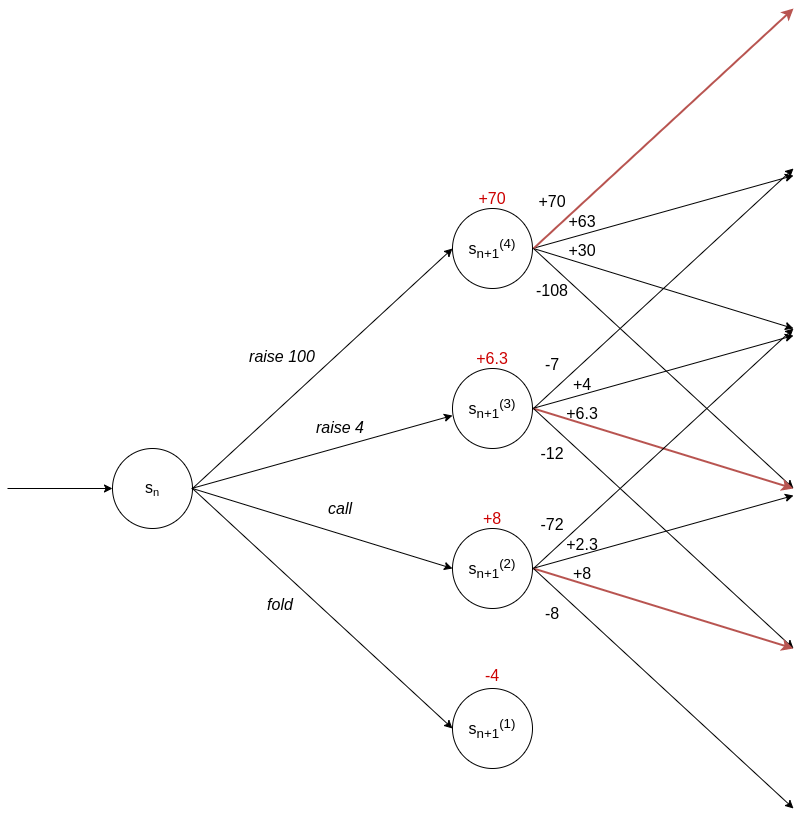

The diagram above was exported from draw.io. Its source (the exported page's mxGraphModel, read from the mxfile embedded in the PNG):
<mxGraphModel dx="2200" dy="937" grid="0" gridSize="10" guides="1" tooltips="1" connect="1" arrows="1" fold="1" page="1" pageScale="1" pageWidth="850" pageHeight="1100" math="0" shadow="0">
  <root>
    <mxCell id="0" />
    <mxCell id="1" parent="0" />
    <mxCell id="cl4uH4Tl5F2XeNfh_b3p-1" value="" style="ellipse;whiteSpace=wrap;html=1;aspect=fixed;" parent="1" vertex="1">
      <mxGeometry x="100" y="480" width="80" height="80" as="geometry" />
    </mxCell>
    <mxCell id="cl4uH4Tl5F2XeNfh_b3p-2" value="" style="ellipse;whiteSpace=wrap;html=1;aspect=fixed;" parent="1" vertex="1">
      <mxGeometry x="440" y="240" width="80" height="80" as="geometry" />
    </mxCell>
    <mxCell id="cl4uH4Tl5F2XeNfh_b3p-3" value="" style="ellipse;whiteSpace=wrap;html=1;aspect=fixed;" parent="1" vertex="1">
      <mxGeometry x="440" y="400" width="80" height="80" as="geometry" />
    </mxCell>
    <mxCell id="cl4uH4Tl5F2XeNfh_b3p-4" value="" style="ellipse;whiteSpace=wrap;html=1;aspect=fixed;" parent="1" vertex="1">
      <mxGeometry x="440" y="560" width="80" height="80" as="geometry" />
    </mxCell>
    <mxCell id="cl4uH4Tl5F2XeNfh_b3p-5" value="" style="ellipse;whiteSpace=wrap;html=1;aspect=fixed;" parent="1" vertex="1">
      <mxGeometry x="440" y="720" width="80" height="80" as="geometry" />
    </mxCell>
    <mxCell id="cl4uH4Tl5F2XeNfh_b3p-7" value="" style="endArrow=classic;html=1;entryX=0;entryY=0.5;entryDx=0;entryDy=0;" parent="1" target="cl4uH4Tl5F2XeNfh_b3p-1" edge="1">
      <mxGeometry width="50" height="50" relative="1" as="geometry">
        <mxPoint x="-5" y="520" as="sourcePoint" />
        <mxPoint x="450" y="450" as="targetPoint" />
      </mxGeometry>
    </mxCell>
    <mxCell id="cl4uH4Tl5F2XeNfh_b3p-8" value="" style="endArrow=classic;html=1;entryX=0;entryY=0.588;entryDx=0;entryDy=0;entryPerimeter=0;strokeWidth=1;" parent="1" target="cl4uH4Tl5F2XeNfh_b3p-3" edge="1">
      <mxGeometry width="50" height="50" relative="1" as="geometry">
        <mxPoint x="179" y="520" as="sourcePoint" />
        <mxPoint x="442" y="453" as="targetPoint" />
      </mxGeometry>
    </mxCell>
    <mxCell id="cl4uH4Tl5F2XeNfh_b3p-9" value="" style="endArrow=classic;html=1;entryX=0;entryY=0.5;entryDx=0;entryDy=0;exitX=1;exitY=0.5;exitDx=0;exitDy=0;strokeWidth=1;" parent="1" source="cl4uH4Tl5F2XeNfh_b3p-1" target="cl4uH4Tl5F2XeNfh_b3p-4" edge="1">
      <mxGeometry width="50" height="50" relative="1" as="geometry">
        <mxPoint x="399" y="503" as="sourcePoint" />
        <mxPoint x="449" y="453" as="targetPoint" />
      </mxGeometry>
    </mxCell>
    <mxCell id="cl4uH4Tl5F2XeNfh_b3p-10" value="" style="endArrow=classic;html=1;entryX=0;entryY=0.5;entryDx=0;entryDy=0;exitX=1;exitY=0.5;exitDx=0;exitDy=0;strokeWidth=1;" parent="1" source="cl4uH4Tl5F2XeNfh_b3p-1" target="cl4uH4Tl5F2XeNfh_b3p-2" edge="1">
      <mxGeometry width="50" height="50" relative="1" as="geometry">
        <mxPoint x="399" y="503" as="sourcePoint" />
        <mxPoint x="449" y="453" as="targetPoint" />
      </mxGeometry>
    </mxCell>
    <mxCell id="cl4uH4Tl5F2XeNfh_b3p-11" value="" style="endArrow=classic;html=1;entryX=0;entryY=0.5;entryDx=0;entryDy=0;exitX=1;exitY=0.5;exitDx=0;exitDy=0;strokeWidth=1;" parent="1" source="cl4uH4Tl5F2XeNfh_b3p-1" target="cl4uH4Tl5F2XeNfh_b3p-5" edge="1">
      <mxGeometry width="50" height="50" relative="1" as="geometry">
        <mxPoint x="399" y="503" as="sourcePoint" />
        <mxPoint x="449" y="453" as="targetPoint" />
      </mxGeometry>
    </mxCell>
    <mxCell id="cl4uH4Tl5F2XeNfh_b3p-17" value="" style="endArrow=classic;html=1;entryX=0;entryY=0.588;entryDx=0;entryDy=0;entryPerimeter=0;" parent="1" edge="1">
      <mxGeometry width="50" height="50" relative="1" as="geometry">
        <mxPoint x="520" y="280" as="sourcePoint" />
        <mxPoint x="781" y="207.03999999999996" as="targetPoint" />
      </mxGeometry>
    </mxCell>
    <mxCell id="cl4uH4Tl5F2XeNfh_b3p-18" value="" style="endArrow=classic;html=1;entryX=0;entryY=0.5;entryDx=0;entryDy=0;exitX=1;exitY=0.5;exitDx=0;exitDy=0;" parent="1" edge="1">
      <mxGeometry width="50" height="50" relative="1" as="geometry">
        <mxPoint x="521" y="280" as="sourcePoint" />
        <mxPoint x="781" y="360" as="targetPoint" />
      </mxGeometry>
    </mxCell>
    <mxCell id="cl4uH4Tl5F2XeNfh_b3p-19" value="" style="endArrow=classic;html=1;entryX=0;entryY=0.5;entryDx=0;entryDy=0;exitX=1;exitY=0.5;exitDx=0;exitDy=0;strokeWidth=2;fillColor=#f8cecc;strokeColor=#b85450;" parent="1" edge="1">
      <mxGeometry width="50" height="50" relative="1" as="geometry">
        <mxPoint x="521" y="280" as="sourcePoint" />
        <mxPoint x="781" y="40" as="targetPoint" />
      </mxGeometry>
    </mxCell>
    <mxCell id="cl4uH4Tl5F2XeNfh_b3p-20" value="" style="endArrow=classic;html=1;entryX=0;entryY=0.5;entryDx=0;entryDy=0;exitX=1;exitY=0.5;exitDx=0;exitDy=0;" parent="1" edge="1">
      <mxGeometry width="50" height="50" relative="1" as="geometry">
        <mxPoint x="521" y="280" as="sourcePoint" />
        <mxPoint x="781" y="520" as="targetPoint" />
      </mxGeometry>
    </mxCell>
    <mxCell id="cl4uH4Tl5F2XeNfh_b3p-21" value="" style="endArrow=classic;html=1;entryX=0;entryY=0.588;entryDx=0;entryDy=0;entryPerimeter=0;" parent="1" edge="1">
      <mxGeometry width="50" height="50" relative="1" as="geometry">
        <mxPoint x="520" y="440" as="sourcePoint" />
        <mxPoint x="781" y="367.03999999999996" as="targetPoint" />
      </mxGeometry>
    </mxCell>
    <mxCell id="cl4uH4Tl5F2XeNfh_b3p-22" value="" style="endArrow=classic;html=1;entryX=0;entryY=0.5;entryDx=0;entryDy=0;exitX=1;exitY=0.5;exitDx=0;exitDy=0;strokeWidth=2;fillColor=#f8cecc;strokeColor=#b85450;" parent="1" edge="1">
      <mxGeometry width="50" height="50" relative="1" as="geometry">
        <mxPoint x="521" y="440" as="sourcePoint" />
        <mxPoint x="781" y="520" as="targetPoint" />
      </mxGeometry>
    </mxCell>
    <mxCell id="cl4uH4Tl5F2XeNfh_b3p-23" value="" style="endArrow=classic;html=1;entryX=0;entryY=0.5;entryDx=0;entryDy=0;exitX=1;exitY=0.5;exitDx=0;exitDy=0;" parent="1" edge="1">
      <mxGeometry width="50" height="50" relative="1" as="geometry">
        <mxPoint x="521" y="440" as="sourcePoint" />
        <mxPoint x="781" y="200" as="targetPoint" />
      </mxGeometry>
    </mxCell>
    <mxCell id="cl4uH4Tl5F2XeNfh_b3p-24" value="" style="endArrow=classic;html=1;entryX=0;entryY=0.5;entryDx=0;entryDy=0;exitX=1;exitY=0.5;exitDx=0;exitDy=0;" parent="1" edge="1">
      <mxGeometry width="50" height="50" relative="1" as="geometry">
        <mxPoint x="521" y="440" as="sourcePoint" />
        <mxPoint x="781" y="680" as="targetPoint" />
      </mxGeometry>
    </mxCell>
    <mxCell id="cl4uH4Tl5F2XeNfh_b3p-25" value="" style="endArrow=classic;html=1;entryX=0;entryY=0.588;entryDx=0;entryDy=0;entryPerimeter=0;" parent="1" edge="1">
      <mxGeometry width="50" height="50" relative="1" as="geometry">
        <mxPoint x="520" y="600" as="sourcePoint" />
        <mxPoint x="781" y="527.04" as="targetPoint" />
      </mxGeometry>
    </mxCell>
    <mxCell id="cl4uH4Tl5F2XeNfh_b3p-26" value="" style="endArrow=classic;html=1;entryX=0;entryY=0.5;entryDx=0;entryDy=0;exitX=1;exitY=0.5;exitDx=0;exitDy=0;strokeWidth=2;fillColor=#f8cecc;strokeColor=#b85450;" parent="1" edge="1">
      <mxGeometry width="50" height="50" relative="1" as="geometry">
        <mxPoint x="521" y="600" as="sourcePoint" />
        <mxPoint x="781" y="680" as="targetPoint" />
      </mxGeometry>
    </mxCell>
    <mxCell id="cl4uH4Tl5F2XeNfh_b3p-27" value="" style="endArrow=classic;html=1;entryX=0;entryY=0.5;entryDx=0;entryDy=0;exitX=1;exitY=0.5;exitDx=0;exitDy=0;" parent="1" edge="1">
      <mxGeometry width="50" height="50" relative="1" as="geometry">
        <mxPoint x="521" y="600" as="sourcePoint" />
        <mxPoint x="781" y="360" as="targetPoint" />
      </mxGeometry>
    </mxCell>
    <mxCell id="cl4uH4Tl5F2XeNfh_b3p-28" value="" style="endArrow=classic;html=1;entryX=0;entryY=0.5;entryDx=0;entryDy=0;exitX=1;exitY=0.5;exitDx=0;exitDy=0;" parent="1" edge="1">
      <mxGeometry width="50" height="50" relative="1" as="geometry">
        <mxPoint x="521" y="600" as="sourcePoint" />
        <mxPoint x="781" y="840" as="targetPoint" />
      </mxGeometry>
    </mxCell>
    <mxCell id="cl4uH4Tl5F2XeNfh_b3p-33" value="&lt;span style=&quot;font-size: 16px&quot;&gt;s&lt;/span&gt;&lt;span style=&quot;font-size: 13.3333px&quot;&gt;&lt;sub&gt;n&lt;br&gt;&lt;/sub&gt;&lt;/span&gt;" style="text;html=1;strokeColor=none;fillColor=none;align=center;verticalAlign=middle;whiteSpace=wrap;rounded=0;" parent="1" vertex="1">
      <mxGeometry x="120" y="510" width="40" height="20" as="geometry" />
    </mxCell>
    <mxCell id="cl4uH4Tl5F2XeNfh_b3p-38" value="&lt;i&gt;raise 100&lt;/i&gt;" style="text;html=1;strokeColor=none;fillColor=none;align=center;verticalAlign=middle;whiteSpace=wrap;rounded=0;fontSize=16;" parent="1" vertex="1">
      <mxGeometry x="236" y="378" width="68" height="20" as="geometry" />
    </mxCell>
    <mxCell id="cl4uH4Tl5F2XeNfh_b3p-39" value="&lt;i&gt;raise 4&lt;/i&gt;" style="text;html=1;strokeColor=none;fillColor=none;align=center;verticalAlign=middle;whiteSpace=wrap;rounded=0;fontSize=16;" parent="1" vertex="1">
      <mxGeometry x="296" y="449" width="64" height="20" as="geometry" />
    </mxCell>
    <mxCell id="cl4uH4Tl5F2XeNfh_b3p-40" value="&lt;i&gt;call&lt;/i&gt;" style="text;html=1;strokeColor=none;fillColor=none;align=center;verticalAlign=middle;whiteSpace=wrap;rounded=0;fontSize=16;" parent="1" vertex="1">
      <mxGeometry x="296" y="530" width="64" height="20" as="geometry" />
    </mxCell>
    <mxCell id="cl4uH4Tl5F2XeNfh_b3p-41" value="&lt;i&gt;fold&lt;/i&gt;" style="text;html=1;strokeColor=none;fillColor=none;align=center;verticalAlign=middle;whiteSpace=wrap;rounded=0;fontSize=16;" parent="1" vertex="1">
      <mxGeometry x="236" y="626" width="64" height="20" as="geometry" />
    </mxCell>
    <mxCell id="cl4uH4Tl5F2XeNfh_b3p-44" value="&lt;span style=&quot;font-size: 16px&quot;&gt;s&lt;sub&gt;n+1&lt;/sub&gt;&lt;sup&gt;(4)&lt;/sup&gt;&lt;/span&gt;&lt;span style=&quot;font-size: 13.3333px&quot;&gt;&lt;sub&gt;&lt;br&gt;&lt;/sub&gt;&lt;/span&gt;" style="text;html=1;strokeColor=none;fillColor=none;align=center;verticalAlign=middle;whiteSpace=wrap;rounded=0;" parent="1" vertex="1">
      <mxGeometry x="449" y="270" width="62" height="20" as="geometry" />
    </mxCell>
    <mxCell id="cl4uH4Tl5F2XeNfh_b3p-45" value="&lt;span style=&quot;font-size: 16px&quot;&gt;s&lt;sub&gt;n+1&lt;/sub&gt;&lt;sup&gt;(3)&lt;/sup&gt;&lt;/span&gt;&lt;span style=&quot;font-size: 13.3333px&quot;&gt;&lt;sub&gt;&lt;br&gt;&lt;/sub&gt;&lt;/span&gt;" style="text;html=1;strokeColor=none;fillColor=none;align=center;verticalAlign=middle;whiteSpace=wrap;rounded=0;" parent="1" vertex="1">
      <mxGeometry x="430" y="430" width="100" height="20" as="geometry" />
    </mxCell>
    <mxCell id="cl4uH4Tl5F2XeNfh_b3p-46" value="&lt;span style=&quot;font-size: 16px&quot;&gt;s&lt;sub&gt;n+1&lt;/sub&gt;&lt;sup&gt;(2)&lt;/sup&gt;&lt;/span&gt;&lt;span style=&quot;font-size: 13.3333px&quot;&gt;&lt;sub&gt;&lt;br&gt;&lt;/sub&gt;&lt;/span&gt;" style="text;html=1;strokeColor=none;fillColor=none;align=center;verticalAlign=middle;whiteSpace=wrap;rounded=0;" parent="1" vertex="1">
      <mxGeometry x="430" y="590" width="100" height="20" as="geometry" />
    </mxCell>
    <mxCell id="cl4uH4Tl5F2XeNfh_b3p-47" value="&lt;span style=&quot;font-size: 16px&quot;&gt;s&lt;sub&gt;n+1&lt;/sub&gt;&lt;sup&gt;(1)&lt;/sup&gt;&lt;/span&gt;&lt;span style=&quot;font-size: 13.3333px&quot;&gt;&lt;sub&gt;&lt;br&gt;&lt;/sub&gt;&lt;/span&gt;" style="text;html=1;strokeColor=none;fillColor=none;align=center;verticalAlign=middle;whiteSpace=wrap;rounded=0;" parent="1" vertex="1">
      <mxGeometry x="430" y="750" width="100" height="20" as="geometry" />
    </mxCell>
    <mxCell id="ewc1DL13yL5dFlx5-wz1-1" value="+70" style="text;html=1;strokeColor=none;fillColor=none;align=center;verticalAlign=middle;whiteSpace=wrap;rounded=0;fontSize=16;" parent="1" vertex="1">
      <mxGeometry x="520" y="223" width="40" height="20" as="geometry" />
    </mxCell>
    <mxCell id="ewc1DL13yL5dFlx5-wz1-2" value="+63" style="text;html=1;strokeColor=none;fillColor=none;align=center;verticalAlign=middle;whiteSpace=wrap;rounded=0;fontSize=16;" parent="1" vertex="1">
      <mxGeometry x="550" y="243" width="40" height="20" as="geometry" />
    </mxCell>
    <mxCell id="ewc1DL13yL5dFlx5-wz1-3" value="+30" style="text;html=1;align=center;verticalAlign=middle;whiteSpace=wrap;rounded=0;fontSize=16;" parent="1" vertex="1">
      <mxGeometry x="550" y="272" width="40" height="20" as="geometry" />
    </mxCell>
    <mxCell id="ewc1DL13yL5dFlx5-wz1-4" value="-108" style="text;html=1;strokeColor=none;fillColor=none;align=center;verticalAlign=middle;whiteSpace=wrap;rounded=0;fontSize=16;" parent="1" vertex="1">
      <mxGeometry x="520" y="312" width="40" height="20" as="geometry" />
    </mxCell>
    <mxCell id="ewc1DL13yL5dFlx5-wz1-5" value="-7" style="text;html=1;strokeColor=none;fillColor=none;align=center;verticalAlign=middle;whiteSpace=wrap;rounded=0;fontSize=16;" parent="1" vertex="1">
      <mxGeometry x="520" y="385.5" width="40" height="20" as="geometry" />
    </mxCell>
    <mxCell id="ewc1DL13yL5dFlx5-wz1-6" value="+4" style="text;html=1;strokeColor=none;fillColor=none;align=center;verticalAlign=middle;whiteSpace=wrap;rounded=0;fontSize=16;" parent="1" vertex="1">
      <mxGeometry x="550" y="405.5" width="40" height="20" as="geometry" />
    </mxCell>
    <mxCell id="ewc1DL13yL5dFlx5-wz1-7" value="+6.3" style="text;html=1;strokeColor=none;fillColor=none;align=center;verticalAlign=middle;whiteSpace=wrap;rounded=0;fontSize=16;" parent="1" vertex="1">
      <mxGeometry x="550" y="434.5" width="40" height="20" as="geometry" />
    </mxCell>
    <mxCell id="ewc1DL13yL5dFlx5-wz1-8" value="-12" style="text;html=1;strokeColor=none;fillColor=none;align=center;verticalAlign=middle;whiteSpace=wrap;rounded=0;fontSize=16;" parent="1" vertex="1">
      <mxGeometry x="520" y="474.5" width="40" height="20" as="geometry" />
    </mxCell>
    <mxCell id="ewc1DL13yL5dFlx5-wz1-9" value="-72" style="text;html=1;strokeColor=none;fillColor=none;align=center;verticalAlign=middle;whiteSpace=wrap;rounded=0;fontSize=16;" parent="1" vertex="1">
      <mxGeometry x="520" y="545.5" width="40" height="20" as="geometry" />
    </mxCell>
    <mxCell id="ewc1DL13yL5dFlx5-wz1-10" value="+2.3" style="text;html=1;strokeColor=none;fillColor=none;align=center;verticalAlign=middle;whiteSpace=wrap;rounded=0;fontSize=16;" parent="1" vertex="1">
      <mxGeometry x="550" y="565.5" width="40" height="20" as="geometry" />
    </mxCell>
    <mxCell id="ewc1DL13yL5dFlx5-wz1-11" value="+8" style="text;html=1;strokeColor=none;fillColor=none;align=center;verticalAlign=middle;whiteSpace=wrap;rounded=0;fontSize=16;" parent="1" vertex="1">
      <mxGeometry x="550" y="594.5" width="40" height="20" as="geometry" />
    </mxCell>
    <mxCell id="ewc1DL13yL5dFlx5-wz1-12" value="-8" style="text;html=1;strokeColor=none;fillColor=none;align=center;verticalAlign=middle;whiteSpace=wrap;rounded=0;fontSize=16;" parent="1" vertex="1">
      <mxGeometry x="520" y="634.5" width="40" height="20" as="geometry" />
    </mxCell>
    <mxCell id="ECAuwzzLTQsCvDA8mDWw-4" value="-4" style="text;html=1;strokeColor=none;fillColor=none;align=center;verticalAlign=middle;whiteSpace=wrap;rounded=0;fontSize=16;fontColor=#CC0000;" parent="1" vertex="1">
      <mxGeometry x="460" y="697" width="40" height="20" as="geometry" />
    </mxCell>
    <mxCell id="6iaJQdGQF8bnBsamymYW-1" value="+6.3" style="text;html=1;strokeColor=none;fillColor=none;align=center;verticalAlign=middle;whiteSpace=wrap;rounded=0;fontSize=16;fontColor=#CC0000;" parent="1" vertex="1">
      <mxGeometry x="460" y="380" width="40" height="20" as="geometry" />
    </mxCell>
    <mxCell id="6iaJQdGQF8bnBsamymYW-2" value="+70" style="text;html=1;strokeColor=none;fillColor=none;align=center;verticalAlign=middle;whiteSpace=wrap;rounded=0;fontSize=16;fontColor=#CC0000;" parent="1" vertex="1">
      <mxGeometry x="460" y="220" width="40" height="20" as="geometry" />
    </mxCell>
    <mxCell id="6iaJQdGQF8bnBsamymYW-3" value="+8" style="text;html=1;strokeColor=none;fillColor=none;align=center;verticalAlign=middle;whiteSpace=wrap;rounded=0;fontSize=16;fontColor=#CC0000;" parent="1" vertex="1">
      <mxGeometry x="460" y="540" width="40" height="20" as="geometry" />
    </mxCell>
  </root>
</mxGraphModel>